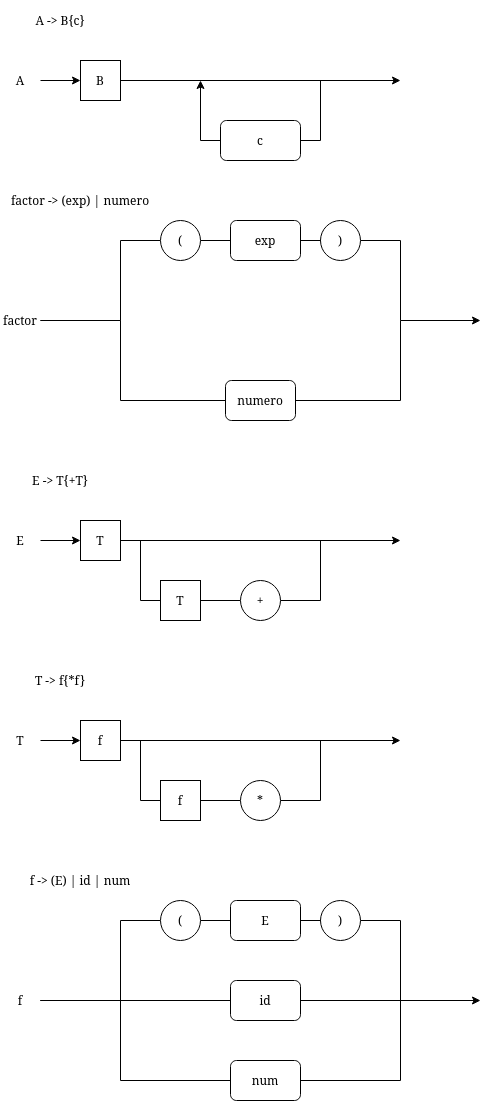

The diagram above was exported from draw.io. Its source (the exported page's mxGraphModel, read from the mxfile embedded in the PNG):
<mxGraphModel dx="862" dy="476" grid="1" gridSize="10" guides="1" tooltips="1" connect="1" arrows="1" fold="1" page="1" pageScale="1" pageWidth="850" pageHeight="1100" math="0" shadow="0">
  <root>
    <mxCell id="0" />
    <mxCell id="1" parent="0" />
    <mxCell id="21NxoJk_jkT84SlWqPt5-3" value="" style="edgeStyle=orthogonalEdgeStyle;rounded=0;orthogonalLoop=1;jettySize=auto;html=1;" edge="1" parent="1" source="21NxoJk_jkT84SlWqPt5-1" target="21NxoJk_jkT84SlWqPt5-2">
      <mxGeometry relative="1" as="geometry" />
    </mxCell>
    <mxCell id="21NxoJk_jkT84SlWqPt5-1" value="A" style="text;html=1;strokeColor=none;fillColor=none;align=center;verticalAlign=middle;whiteSpace=wrap;rounded=0;" vertex="1" parent="1">
      <mxGeometry x="40" y="80" width="40" height="40" as="geometry" />
    </mxCell>
    <mxCell id="21NxoJk_jkT84SlWqPt5-4" style="edgeStyle=orthogonalEdgeStyle;rounded=0;orthogonalLoop=1;jettySize=auto;html=1;" edge="1" parent="1" source="21NxoJk_jkT84SlWqPt5-2">
      <mxGeometry relative="1" as="geometry">
        <mxPoint x="440" y="100" as="targetPoint" />
      </mxGeometry>
    </mxCell>
    <mxCell id="21NxoJk_jkT84SlWqPt5-2" value="B" style="whiteSpace=wrap;html=1;aspect=fixed;" vertex="1" parent="1">
      <mxGeometry x="120" y="80" width="40" height="40" as="geometry" />
    </mxCell>
    <mxCell id="21NxoJk_jkT84SlWqPt5-6" style="edgeStyle=orthogonalEdgeStyle;rounded=0;orthogonalLoop=1;jettySize=auto;html=1;strokeColor=default;endArrow=none;endFill=0;" edge="1" parent="1" source="21NxoJk_jkT84SlWqPt5-5">
      <mxGeometry relative="1" as="geometry">
        <mxPoint x="360" y="100" as="targetPoint" />
      </mxGeometry>
    </mxCell>
    <mxCell id="21NxoJk_jkT84SlWqPt5-7" style="edgeStyle=orthogonalEdgeStyle;rounded=0;orthogonalLoop=1;jettySize=auto;html=1;" edge="1" parent="1" source="21NxoJk_jkT84SlWqPt5-5">
      <mxGeometry relative="1" as="geometry">
        <mxPoint x="240" y="100" as="targetPoint" />
      </mxGeometry>
    </mxCell>
    <mxCell id="21NxoJk_jkT84SlWqPt5-5" value="c" style="rounded=1;whiteSpace=wrap;html=1;" vertex="1" parent="1">
      <mxGeometry x="260" y="140" width="80" height="40" as="geometry" />
    </mxCell>
    <mxCell id="21NxoJk_jkT84SlWqPt5-8" value="A -&amp;gt; B{c}" style="text;html=1;strokeColor=none;fillColor=none;align=center;verticalAlign=middle;whiteSpace=wrap;rounded=0;" vertex="1" parent="1">
      <mxGeometry x="40" y="20" width="120" height="40" as="geometry" />
    </mxCell>
    <mxCell id="21NxoJk_jkT84SlWqPt5-19" style="edgeStyle=orthogonalEdgeStyle;rounded=0;orthogonalLoop=1;jettySize=auto;html=1;entryX=0;entryY=0.5;entryDx=0;entryDy=0;endArrow=none;endFill=0;strokeColor=default;" edge="1" parent="1" source="21NxoJk_jkT84SlWqPt5-11" target="21NxoJk_jkT84SlWqPt5-18">
      <mxGeometry relative="1" as="geometry">
        <Array as="points">
          <mxPoint x="160" y="340" />
          <mxPoint x="160" y="260" />
        </Array>
      </mxGeometry>
    </mxCell>
    <mxCell id="21NxoJk_jkT84SlWqPt5-26" style="edgeStyle=orthogonalEdgeStyle;rounded=0;orthogonalLoop=1;jettySize=auto;html=1;entryX=0;entryY=0.5;entryDx=0;entryDy=0;endArrow=none;endFill=0;strokeColor=default;" edge="1" parent="1" source="21NxoJk_jkT84SlWqPt5-11" target="21NxoJk_jkT84SlWqPt5-25">
      <mxGeometry relative="1" as="geometry">
        <Array as="points">
          <mxPoint x="160" y="340" />
          <mxPoint x="160" y="420" />
        </Array>
      </mxGeometry>
    </mxCell>
    <mxCell id="21NxoJk_jkT84SlWqPt5-11" value="factor" style="text;html=1;strokeColor=none;fillColor=none;align=center;verticalAlign=middle;whiteSpace=wrap;rounded=0;" vertex="1" parent="1">
      <mxGeometry x="40" y="320" width="40" height="40" as="geometry" />
    </mxCell>
    <mxCell id="21NxoJk_jkT84SlWqPt5-17" value="factor -&amp;gt; (exp) | numero" style="text;html=1;strokeColor=none;fillColor=none;align=center;verticalAlign=middle;whiteSpace=wrap;rounded=0;" vertex="1" parent="1">
      <mxGeometry x="40" y="200" width="160" height="40" as="geometry" />
    </mxCell>
    <mxCell id="21NxoJk_jkT84SlWqPt5-22" style="edgeStyle=orthogonalEdgeStyle;rounded=0;orthogonalLoop=1;jettySize=auto;html=1;entryX=0;entryY=0.5;entryDx=0;entryDy=0;endArrow=none;endFill=0;strokeColor=default;" edge="1" parent="1" source="21NxoJk_jkT84SlWqPt5-18" target="21NxoJk_jkT84SlWqPt5-21">
      <mxGeometry relative="1" as="geometry" />
    </mxCell>
    <mxCell id="21NxoJk_jkT84SlWqPt5-18" value="(" style="ellipse;whiteSpace=wrap;html=1;aspect=fixed;" vertex="1" parent="1">
      <mxGeometry x="200" y="240" width="40" height="40" as="geometry" />
    </mxCell>
    <mxCell id="21NxoJk_jkT84SlWqPt5-24" style="edgeStyle=orthogonalEdgeStyle;rounded=0;orthogonalLoop=1;jettySize=auto;html=1;endArrow=none;endFill=0;strokeColor=default;" edge="1" parent="1" source="21NxoJk_jkT84SlWqPt5-20">
      <mxGeometry relative="1" as="geometry">
        <mxPoint x="440" y="340" as="targetPoint" />
        <Array as="points">
          <mxPoint x="440" y="260" />
        </Array>
      </mxGeometry>
    </mxCell>
    <mxCell id="21NxoJk_jkT84SlWqPt5-20" value=")" style="ellipse;whiteSpace=wrap;html=1;aspect=fixed;" vertex="1" parent="1">
      <mxGeometry x="360" y="240" width="40" height="40" as="geometry" />
    </mxCell>
    <mxCell id="21NxoJk_jkT84SlWqPt5-23" style="edgeStyle=orthogonalEdgeStyle;rounded=0;orthogonalLoop=1;jettySize=auto;html=1;entryX=0;entryY=0.5;entryDx=0;entryDy=0;endArrow=none;endFill=0;strokeColor=default;" edge="1" parent="1" source="21NxoJk_jkT84SlWqPt5-21" target="21NxoJk_jkT84SlWqPt5-20">
      <mxGeometry relative="1" as="geometry" />
    </mxCell>
    <mxCell id="21NxoJk_jkT84SlWqPt5-21" value="exp" style="rounded=1;whiteSpace=wrap;html=1;" vertex="1" parent="1">
      <mxGeometry x="270" y="240" width="70" height="40" as="geometry" />
    </mxCell>
    <mxCell id="21NxoJk_jkT84SlWqPt5-27" style="edgeStyle=orthogonalEdgeStyle;rounded=0;orthogonalLoop=1;jettySize=auto;html=1;endArrow=none;endFill=0;strokeColor=default;" edge="1" parent="1" source="21NxoJk_jkT84SlWqPt5-25">
      <mxGeometry relative="1" as="geometry">
        <mxPoint x="440" y="340" as="targetPoint" />
      </mxGeometry>
    </mxCell>
    <mxCell id="21NxoJk_jkT84SlWqPt5-25" value="numero" style="rounded=1;whiteSpace=wrap;html=1;" vertex="1" parent="1">
      <mxGeometry x="265" y="400" width="70" height="40" as="geometry" />
    </mxCell>
    <mxCell id="21NxoJk_jkT84SlWqPt5-28" value="" style="endArrow=classic;html=1;rounded=0;strokeColor=default;" edge="1" parent="1">
      <mxGeometry width="50" height="50" relative="1" as="geometry">
        <mxPoint x="440" y="340" as="sourcePoint" />
        <mxPoint x="520" y="340" as="targetPoint" />
      </mxGeometry>
    </mxCell>
    <mxCell id="21NxoJk_jkT84SlWqPt5-29" value="" style="edgeStyle=orthogonalEdgeStyle;rounded=0;orthogonalLoop=1;jettySize=auto;html=1;" edge="1" parent="1" source="21NxoJk_jkT84SlWqPt5-30" target="21NxoJk_jkT84SlWqPt5-32">
      <mxGeometry relative="1" as="geometry" />
    </mxCell>
    <mxCell id="21NxoJk_jkT84SlWqPt5-30" value="E" style="text;html=1;strokeColor=none;fillColor=none;align=center;verticalAlign=middle;whiteSpace=wrap;rounded=0;" vertex="1" parent="1">
      <mxGeometry x="40" y="540" width="40" height="40" as="geometry" />
    </mxCell>
    <mxCell id="21NxoJk_jkT84SlWqPt5-31" style="edgeStyle=orthogonalEdgeStyle;rounded=0;orthogonalLoop=1;jettySize=auto;html=1;" edge="1" parent="1" source="21NxoJk_jkT84SlWqPt5-32">
      <mxGeometry relative="1" as="geometry">
        <mxPoint x="440" y="560" as="targetPoint" />
      </mxGeometry>
    </mxCell>
    <mxCell id="21NxoJk_jkT84SlWqPt5-32" value="T" style="whiteSpace=wrap;html=1;aspect=fixed;" vertex="1" parent="1">
      <mxGeometry x="120" y="540" width="40" height="40" as="geometry" />
    </mxCell>
    <mxCell id="21NxoJk_jkT84SlWqPt5-33" style="edgeStyle=orthogonalEdgeStyle;rounded=0;orthogonalLoop=1;jettySize=auto;html=1;strokeColor=default;endArrow=none;endFill=0;exitX=1;exitY=0.5;exitDx=0;exitDy=0;" edge="1" parent="1" source="21NxoJk_jkT84SlWqPt5-37">
      <mxGeometry relative="1" as="geometry">
        <mxPoint x="360" y="560" as="targetPoint" />
        <mxPoint x="340" y="620" as="sourcePoint" />
      </mxGeometry>
    </mxCell>
    <mxCell id="21NxoJk_jkT84SlWqPt5-36" value="E -&amp;gt; T{+T}" style="text;html=1;strokeColor=none;fillColor=none;align=center;verticalAlign=middle;whiteSpace=wrap;rounded=0;" vertex="1" parent="1">
      <mxGeometry x="40" y="480" width="120" height="40" as="geometry" />
    </mxCell>
    <mxCell id="21NxoJk_jkT84SlWqPt5-39" value="" style="edgeStyle=orthogonalEdgeStyle;rounded=0;orthogonalLoop=1;jettySize=auto;html=1;endArrow=none;endFill=0;strokeColor=default;" edge="1" parent="1" source="21NxoJk_jkT84SlWqPt5-37" target="21NxoJk_jkT84SlWqPt5-38">
      <mxGeometry relative="1" as="geometry" />
    </mxCell>
    <mxCell id="21NxoJk_jkT84SlWqPt5-37" value="+" style="ellipse;whiteSpace=wrap;html=1;aspect=fixed;" vertex="1" parent="1">
      <mxGeometry x="280" y="600" width="40" height="40" as="geometry" />
    </mxCell>
    <mxCell id="21NxoJk_jkT84SlWqPt5-40" style="edgeStyle=orthogonalEdgeStyle;rounded=0;orthogonalLoop=1;jettySize=auto;html=1;endArrow=none;endFill=0;strokeColor=default;" edge="1" parent="1" source="21NxoJk_jkT84SlWqPt5-38">
      <mxGeometry relative="1" as="geometry">
        <mxPoint x="180" y="560" as="targetPoint" />
      </mxGeometry>
    </mxCell>
    <mxCell id="21NxoJk_jkT84SlWqPt5-38" value="T" style="whiteSpace=wrap;html=1;aspect=fixed;" vertex="1" parent="1">
      <mxGeometry x="200" y="600" width="40" height="40" as="geometry" />
    </mxCell>
    <mxCell id="21NxoJk_jkT84SlWqPt5-61" value="" style="edgeStyle=orthogonalEdgeStyle;rounded=0;orthogonalLoop=1;jettySize=auto;html=1;" edge="1" parent="1" source="21NxoJk_jkT84SlWqPt5-62" target="21NxoJk_jkT84SlWqPt5-64">
      <mxGeometry relative="1" as="geometry" />
    </mxCell>
    <mxCell id="21NxoJk_jkT84SlWqPt5-62" value="T" style="text;html=1;strokeColor=none;fillColor=none;align=center;verticalAlign=middle;whiteSpace=wrap;rounded=0;" vertex="1" parent="1">
      <mxGeometry x="40" y="740" width="40" height="40" as="geometry" />
    </mxCell>
    <mxCell id="21NxoJk_jkT84SlWqPt5-63" style="edgeStyle=orthogonalEdgeStyle;rounded=0;orthogonalLoop=1;jettySize=auto;html=1;" edge="1" parent="1" source="21NxoJk_jkT84SlWqPt5-64">
      <mxGeometry relative="1" as="geometry">
        <mxPoint x="440" y="760" as="targetPoint" />
      </mxGeometry>
    </mxCell>
    <mxCell id="21NxoJk_jkT84SlWqPt5-64" value="f" style="whiteSpace=wrap;html=1;aspect=fixed;" vertex="1" parent="1">
      <mxGeometry x="120" y="740" width="40" height="40" as="geometry" />
    </mxCell>
    <mxCell id="21NxoJk_jkT84SlWqPt5-65" style="edgeStyle=orthogonalEdgeStyle;rounded=0;orthogonalLoop=1;jettySize=auto;html=1;strokeColor=default;endArrow=none;endFill=0;exitX=1;exitY=0.5;exitDx=0;exitDy=0;" edge="1" parent="1" source="21NxoJk_jkT84SlWqPt5-68">
      <mxGeometry relative="1" as="geometry">
        <mxPoint x="360" y="760" as="targetPoint" />
        <mxPoint x="340" y="820" as="sourcePoint" />
      </mxGeometry>
    </mxCell>
    <mxCell id="21NxoJk_jkT84SlWqPt5-66" value="T -&amp;gt; f{*f}" style="text;html=1;strokeColor=none;fillColor=none;align=center;verticalAlign=middle;whiteSpace=wrap;rounded=0;" vertex="1" parent="1">
      <mxGeometry x="40" y="680" width="120" height="40" as="geometry" />
    </mxCell>
    <mxCell id="21NxoJk_jkT84SlWqPt5-67" value="" style="edgeStyle=orthogonalEdgeStyle;rounded=0;orthogonalLoop=1;jettySize=auto;html=1;endArrow=none;endFill=0;strokeColor=default;" edge="1" parent="1" source="21NxoJk_jkT84SlWqPt5-68" target="21NxoJk_jkT84SlWqPt5-70">
      <mxGeometry relative="1" as="geometry" />
    </mxCell>
    <mxCell id="21NxoJk_jkT84SlWqPt5-68" value="*" style="ellipse;whiteSpace=wrap;html=1;aspect=fixed;" vertex="1" parent="1">
      <mxGeometry x="280" y="800" width="40" height="40" as="geometry" />
    </mxCell>
    <mxCell id="21NxoJk_jkT84SlWqPt5-69" style="edgeStyle=orthogonalEdgeStyle;rounded=0;orthogonalLoop=1;jettySize=auto;html=1;endArrow=none;endFill=0;strokeColor=default;" edge="1" parent="1" source="21NxoJk_jkT84SlWqPt5-70">
      <mxGeometry relative="1" as="geometry">
        <mxPoint x="180" y="760" as="targetPoint" />
      </mxGeometry>
    </mxCell>
    <mxCell id="21NxoJk_jkT84SlWqPt5-70" value="f" style="whiteSpace=wrap;html=1;aspect=fixed;" vertex="1" parent="1">
      <mxGeometry x="200" y="800" width="40" height="40" as="geometry" />
    </mxCell>
    <mxCell id="21NxoJk_jkT84SlWqPt5-71" style="edgeStyle=orthogonalEdgeStyle;rounded=0;orthogonalLoop=1;jettySize=auto;html=1;entryX=0;entryY=0.5;entryDx=0;entryDy=0;endArrow=none;endFill=0;strokeColor=default;" edge="1" parent="1" source="21NxoJk_jkT84SlWqPt5-73" target="21NxoJk_jkT84SlWqPt5-76">
      <mxGeometry relative="1" as="geometry">
        <Array as="points">
          <mxPoint x="160" y="1020" />
          <mxPoint x="160" y="940" />
        </Array>
      </mxGeometry>
    </mxCell>
    <mxCell id="21NxoJk_jkT84SlWqPt5-72" style="edgeStyle=orthogonalEdgeStyle;rounded=0;orthogonalLoop=1;jettySize=auto;html=1;entryX=0;entryY=0.5;entryDx=0;entryDy=0;endArrow=none;endFill=0;strokeColor=default;" edge="1" parent="1" source="21NxoJk_jkT84SlWqPt5-73" target="21NxoJk_jkT84SlWqPt5-82">
      <mxGeometry relative="1" as="geometry">
        <Array as="points">
          <mxPoint x="160" y="1020" />
          <mxPoint x="160" y="1100" />
        </Array>
      </mxGeometry>
    </mxCell>
    <mxCell id="21NxoJk_jkT84SlWqPt5-87" style="edgeStyle=orthogonalEdgeStyle;rounded=0;orthogonalLoop=1;jettySize=auto;html=1;entryX=0;entryY=0.5;entryDx=0;entryDy=0;endArrow=none;endFill=0;strokeColor=default;" edge="1" parent="1" source="21NxoJk_jkT84SlWqPt5-73" target="21NxoJk_jkT84SlWqPt5-85">
      <mxGeometry relative="1" as="geometry" />
    </mxCell>
    <mxCell id="21NxoJk_jkT84SlWqPt5-73" value="f" style="text;html=1;strokeColor=none;fillColor=none;align=center;verticalAlign=middle;whiteSpace=wrap;rounded=0;" vertex="1" parent="1">
      <mxGeometry x="40" y="1000" width="40" height="40" as="geometry" />
    </mxCell>
    <mxCell id="21NxoJk_jkT84SlWqPt5-74" value="f -&amp;gt; (E) | id | num" style="text;html=1;strokeColor=none;fillColor=none;align=center;verticalAlign=middle;whiteSpace=wrap;rounded=0;" vertex="1" parent="1">
      <mxGeometry x="40" y="880" width="160" height="40" as="geometry" />
    </mxCell>
    <mxCell id="21NxoJk_jkT84SlWqPt5-75" style="edgeStyle=orthogonalEdgeStyle;rounded=0;orthogonalLoop=1;jettySize=auto;html=1;entryX=0;entryY=0.5;entryDx=0;entryDy=0;endArrow=none;endFill=0;strokeColor=default;" edge="1" parent="1" source="21NxoJk_jkT84SlWqPt5-76" target="21NxoJk_jkT84SlWqPt5-80">
      <mxGeometry relative="1" as="geometry" />
    </mxCell>
    <mxCell id="21NxoJk_jkT84SlWqPt5-76" value="(" style="ellipse;whiteSpace=wrap;html=1;aspect=fixed;" vertex="1" parent="1">
      <mxGeometry x="200" y="920" width="40" height="40" as="geometry" />
    </mxCell>
    <mxCell id="21NxoJk_jkT84SlWqPt5-77" style="edgeStyle=orthogonalEdgeStyle;rounded=0;orthogonalLoop=1;jettySize=auto;html=1;endArrow=none;endFill=0;strokeColor=default;" edge="1" parent="1" source="21NxoJk_jkT84SlWqPt5-78">
      <mxGeometry relative="1" as="geometry">
        <mxPoint x="440" y="1020" as="targetPoint" />
        <Array as="points">
          <mxPoint x="440" y="940" />
        </Array>
      </mxGeometry>
    </mxCell>
    <mxCell id="21NxoJk_jkT84SlWqPt5-78" value=")" style="ellipse;whiteSpace=wrap;html=1;aspect=fixed;" vertex="1" parent="1">
      <mxGeometry x="360" y="920" width="40" height="40" as="geometry" />
    </mxCell>
    <mxCell id="21NxoJk_jkT84SlWqPt5-79" style="edgeStyle=orthogonalEdgeStyle;rounded=0;orthogonalLoop=1;jettySize=auto;html=1;entryX=0;entryY=0.5;entryDx=0;entryDy=0;endArrow=none;endFill=0;strokeColor=default;" edge="1" parent="1" source="21NxoJk_jkT84SlWqPt5-80" target="21NxoJk_jkT84SlWqPt5-78">
      <mxGeometry relative="1" as="geometry" />
    </mxCell>
    <mxCell id="21NxoJk_jkT84SlWqPt5-80" value="E" style="rounded=1;whiteSpace=wrap;html=1;" vertex="1" parent="1">
      <mxGeometry x="270" y="920" width="70" height="40" as="geometry" />
    </mxCell>
    <mxCell id="21NxoJk_jkT84SlWqPt5-81" style="edgeStyle=orthogonalEdgeStyle;rounded=0;orthogonalLoop=1;jettySize=auto;html=1;endArrow=none;endFill=0;strokeColor=default;" edge="1" parent="1" source="21NxoJk_jkT84SlWqPt5-82">
      <mxGeometry relative="1" as="geometry">
        <mxPoint x="440" y="1020" as="targetPoint" />
      </mxGeometry>
    </mxCell>
    <mxCell id="21NxoJk_jkT84SlWqPt5-82" value="num" style="rounded=1;whiteSpace=wrap;html=1;" vertex="1" parent="1">
      <mxGeometry x="270" y="1080" width="70" height="40" as="geometry" />
    </mxCell>
    <mxCell id="21NxoJk_jkT84SlWqPt5-83" value="" style="endArrow=classic;html=1;rounded=0;strokeColor=default;" edge="1" parent="1">
      <mxGeometry width="50" height="50" relative="1" as="geometry">
        <mxPoint x="440" y="1020" as="sourcePoint" />
        <mxPoint x="520" y="1020" as="targetPoint" />
      </mxGeometry>
    </mxCell>
    <mxCell id="21NxoJk_jkT84SlWqPt5-88" style="edgeStyle=orthogonalEdgeStyle;rounded=0;orthogonalLoop=1;jettySize=auto;html=1;endArrow=none;endFill=0;strokeColor=default;" edge="1" parent="1" source="21NxoJk_jkT84SlWqPt5-85">
      <mxGeometry relative="1" as="geometry">
        <mxPoint x="500" y="1020" as="targetPoint" />
      </mxGeometry>
    </mxCell>
    <mxCell id="21NxoJk_jkT84SlWqPt5-85" value="id" style="rounded=1;whiteSpace=wrap;html=1;" vertex="1" parent="1">
      <mxGeometry x="270" y="1000" width="70" height="40" as="geometry" />
    </mxCell>
  </root>
</mxGraphModel>